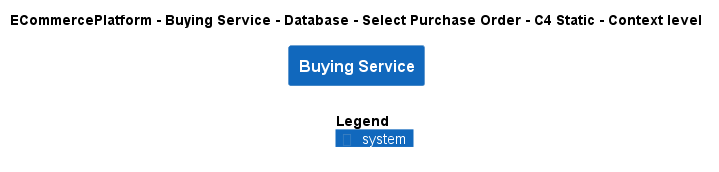

The diagram above was rendered by PlantUML. Its source (embedded in the PNG):
@startuml
!include ..\..\..\..\..\..\..\.c4s\C4_Context.puml

AddElementTag("c4interflow:lifecycle:new", $bgColor=green, $fontColor=#ffffff, $borderColor=green, $shadowing="False")
AddElementTag("c4interflow:lifecycle:changed", $bgColor=orange, $fontColor=#ffffff, $borderColor=orange, $shadowing="False")
AddElementTag("c4interflow:lifecycle:removed", $bgColor=red, $fontColor=#ffffff, $borderColor=red, $shadowing="False")

AddRelTag("c4interflow:lifecycle:new", $textColor=green, $lineColor=green)
AddRelTag("c4interflow:lifecycle:changed", $textColor=orange, $lineColor=orange)
AddRelTag("c4interflow:lifecycle:removed", $textColor=red, $lineColor=red)

SHOW_PERSON_PORTRAIT()
LAYOUT_TOP_DOWN()

skinparam linetype polyline

title ECommercePlatform - Buying Service - Database - Select Purchase Order - C4 Static - Context level

System(ECommercePlatform.SoftwareSystems.BuyingService, "Buying Service", "")



SHOW_LEGEND()
@enduml